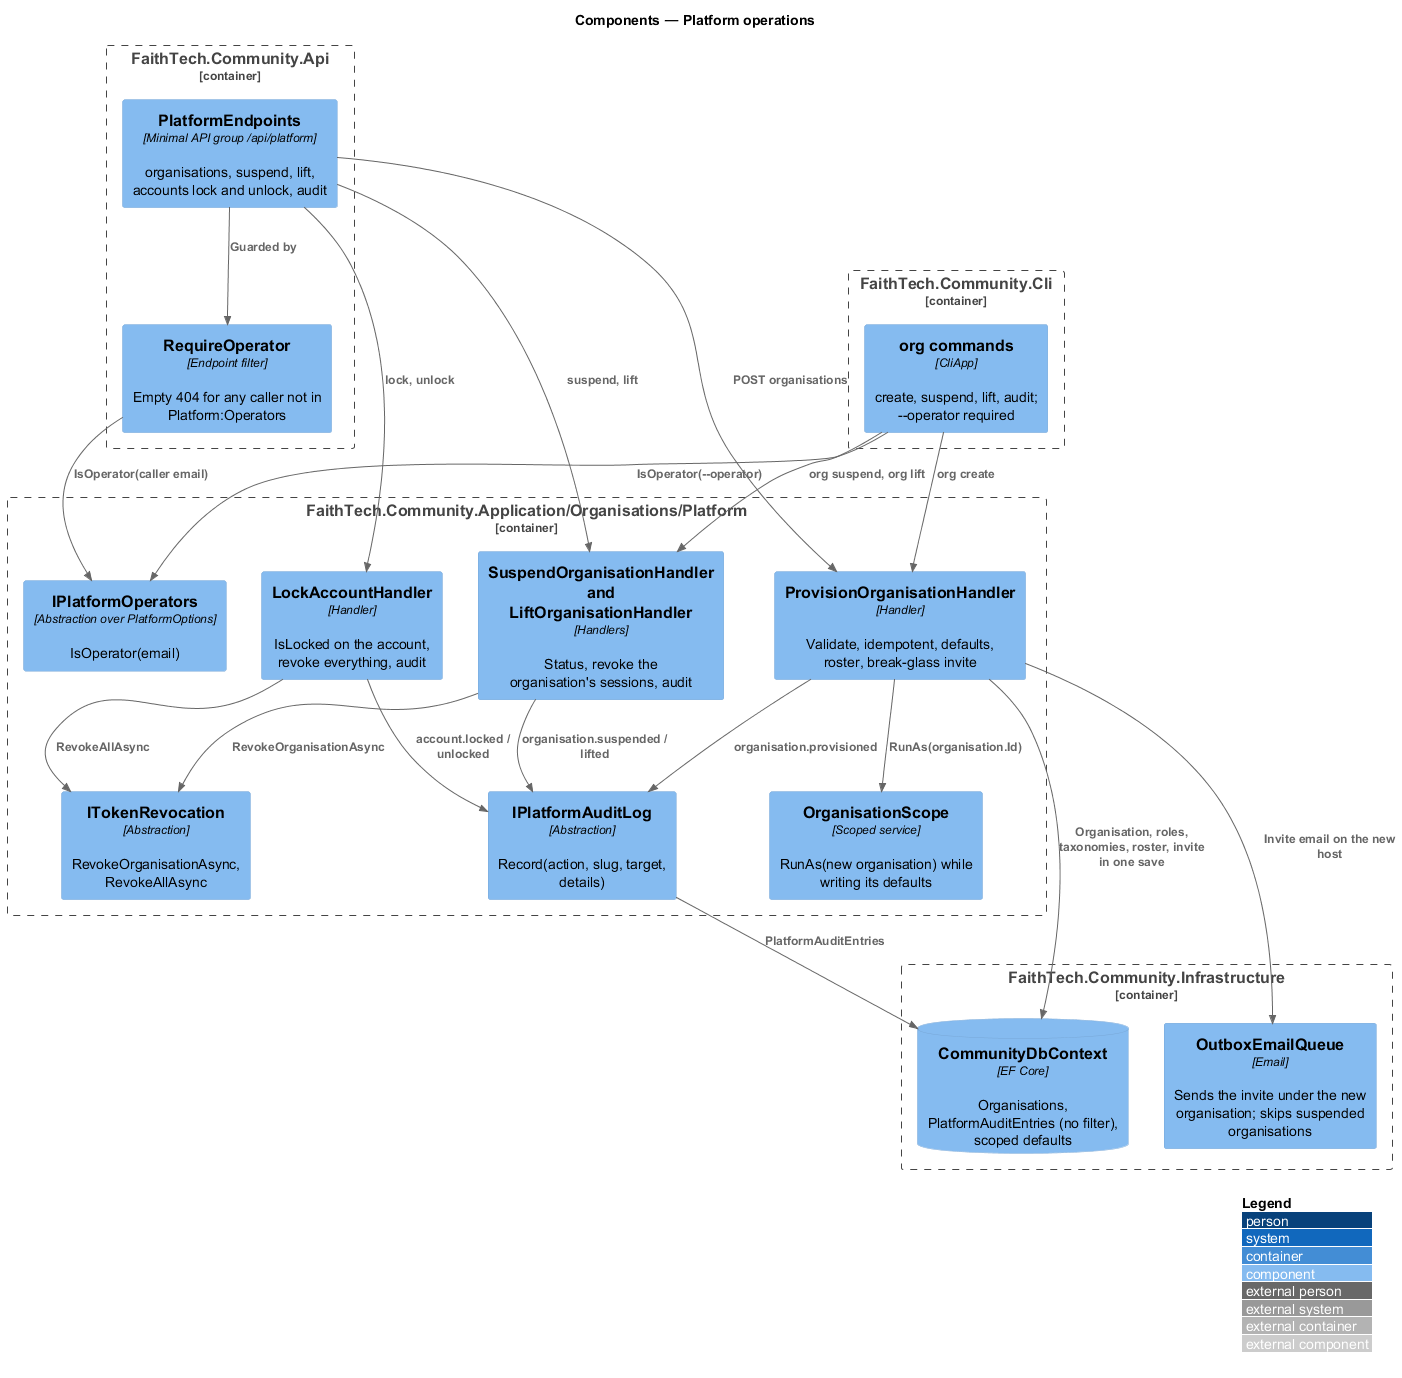

The diagram above was rendered by PlantUML. Its source (embedded in the PNG):
@startuml
!include <C4/C4_Component>
LAYOUT_WITH_LEGEND()
title Components — Platform operations
Container_Boundary(api, "FaithTech.Community.Api") {
  Component(ep, "PlatformEndpoints", "Minimal API group /api/platform", "organisations, suspend, lift, accounts lock and unlock, audit")
  Component(filter, "RequireOperator", "Endpoint filter", "Empty 404 for any caller not in Platform:Operators")
}
Container_Boundary(cli, "FaithTech.Community.Cli") {
  Component(org, "org commands", "CliApp", "create, suspend, lift, audit; --operator required")
}
Container_Boundary(app, "FaithTech.Community.Application/Organisations/Platform") {
  Component(ops, "IPlatformOperators", "Abstraction over PlatformOptions", "IsOperator(email)")
  Component(prov, "ProvisionOrganisationHandler", "Handler", "Validate, idempotent, defaults, roster, break-glass invite")
  Component(susp, "SuspendOrganisationHandler and LiftOrganisationHandler", "Handlers", "Status, revoke the organisation's sessions, audit")
  Component(lock, "LockAccountHandler", "Handler", "IsLocked on the account, revoke everything, audit")
  Component(audit, "IPlatformAuditLog", "Abstraction", "Record(action, slug, target, details)")
  Component(scope, "OrganisationScope", "Scoped service", "RunAs(new organisation) while writing its defaults")
  Component(revoke, "ITokenRevocation", "Abstraction", "RevokeOrganisationAsync, RevokeAllAsync")
}
Container_Boundary(infra, "FaithTech.Community.Infrastructure") {
  ComponentDb(ctx, "CommunityDbContext", "EF Core", "Organisations, PlatformAuditEntries (no filter), scoped defaults")
  Component(outbox, "OutboxEmailQueue", "Email", "Sends the invite under the new organisation; skips suspended organisations")
}
Rel(ep, filter, "Guarded by")
Rel(filter, ops, "IsOperator(caller email)")
Rel(org, ops, "IsOperator(--operator)")
Rel(ep, prov, "POST organisations")
Rel(org, prov, "org create")
Rel(ep, susp, "suspend, lift")
Rel(org, susp, "org suspend, org lift")
Rel(ep, lock, "lock, unlock")
Rel(prov, scope, "RunAs(organisation.Id)")
Rel(prov, ctx, "Organisation, roles, taxonomies, roster, invite in one save")
Rel(prov, audit, "organisation.provisioned")
Rel(susp, revoke, "RevokeOrganisationAsync")
Rel(susp, audit, "organisation.suspended / lifted")
Rel(lock, revoke, "RevokeAllAsync")
Rel(lock, audit, "account.locked / unlocked")
Rel(audit, ctx, "PlatformAuditEntries")
Rel(prov, outbox, "Invite email on the new host")
@enduml